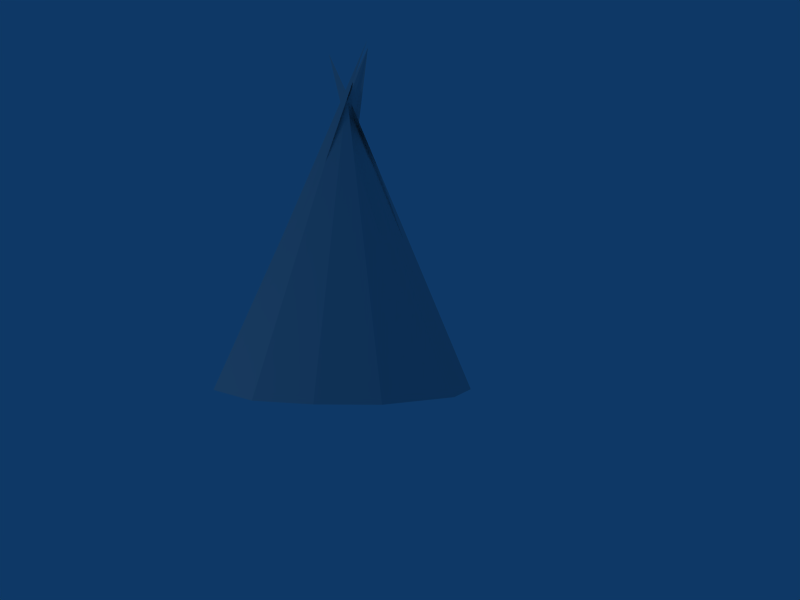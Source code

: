 # Source: tipi3_1.blend  (saved by Blender 2.42.0; exported with 4.5.12 LTS)
import bpy
from mathutils import Matrix  # noqa: F401  (used for matrix-valued properties, if any)

bpy.ops.wm.read_factory_settings(use_empty=True)
scene = bpy.context.scene
scene.name = 'Scene'

# ---- collections
col_collection_1 = bpy.data.collections.new('Collection 1'); scene.collection.children.link(col_collection_1)
col_group_001 = bpy.data.collections.new('Group.001')  # instanced only; not linked into the scene

# ---- materials (node trees are filled in below, after node groups)
mat_material = bpy.data.materials.new('Material')
mat_material.alpha_threshold = 0.0
mat_material.preview_render_type = 'FLAT'
mat_material.roughness = 0.5
mat_material.line_color = (0.0, 0.0, 0.0, 1.0)

# ---- material node trees

# ---- world
world_world = bpy.data.worlds.new('World'); scene.world = world_world
world_world.color = (0.05656, 0.2208, 0.4)
world_world.use_sun_shadow = False
world_world.sun_shadow_jitter_overblur = 0.0
world_world.cycles.sampling_method = 'MANUAL'
world_world.cycles.sample_map_resolution = 256

# ---- cameras
cam_camera = bpy.data.cameras.new('Camera')
cam_camera.passepartout_alpha = 0.2
cam_camera.clip_end = 100.0
cam_camera.lens = 35.0
cam_camera.ortho_scale = 7.314
cam_camera.show_passepartout = False
cam_camera.show_safe_areas = True
cam_camera.dof.focus_distance = 0.0
cam_camera.dof.aperture_fstop = 128.0

# ---- lights
light_spot = bpy.data.lights.new('Spot', 'POINT')
light_spot.transmission_factor = 0.0
light_spot.cutoff_distance = 30.0
light_spot.energy = 100.0
light_spot.shadow_buffer_clip_start = 1.001
light_spot.shadow_soft_size = 1.0
light_spot.shadow_maximum_resolution = 0.006
light_spot.use_absolute_resolution = True
light_spot.cycles.use_multiple_importance_sampling = False

# ---- meshes
me_grid = bpy.data.meshes.new('Grid')
me_grid.from_pydata([(-0.4672, -0.00265, -1.016), (0.03593, -0.0002104, -1.105), (0.5322, 0.00227, -0.9832), (1.016, 0.004825, -0.4672), (-0.01253, 2.55, -0.000893), (-0.9832, -0.005015, -0.5322), (-1.091, -0.005376, -0.04867), (1.085, 0.005341, 0.03528), (0.9832, 0.005015, 0.5322), (-1.016, -0.004825, 0.4672), (-0.5322, -0.00227, 0.9832), (-0.002589, 0.9987, 0.6077), (0.4672, 0.00265, 1.016), (-0.2157, -0.00143, -1.06), (0.2841, 0.00103, -1.044), (0.2599, 1.276, -0.4921), (0.5016, 1.278, -0.2341), (-1.037, -0.005196, -0.2905), (1.05, 0.005083, -0.216), (1.034, 0.005178, 0.2838), (-1.053, -0.0051, 0.2093), (-0.2674, 0.4982, 0.7955), (0.2323, 0.5007, 0.8117), (0.2274, 1.277, 0.5074), (-0.009183, 1.28, 0.569), (-0.2724, 1.274, 0.4912), (-0.5141, 1.273, 0.2332), (0.4853, 1.278, 0.2657), (0.5363, 1.278, 0.01719), (-0.5519, 1.273, -0.02478), (-0.4979, 1.273, -0.2666), (-0.2399, 1.274, -0.5083), (0.0117, 1.275, -0.5529), (0.7252, 0.003833, 0.774), (-0.774, -0.003547, 0.7252), (-0.7252, -0.003833, -0.774), (0.774, 0.003547, -0.7252), (-0.2682, 2.961, 0.209), (0.2445, 1.914, -0.1175), (-0.07894, 3.016, -0.164), (-0.01085, 1.915, 0.2841), (-0.1425, 1.912, 0.2451), (0.1257, 2.896, -0.2054), (0.2364, 1.914, 0.1324), (0.2619, 1.914, 0.008151), (-0.2822, 1.911, -0.01284), (-0.2552, 1.912, -0.1337), (-0.1262, 1.912, -0.2546), (-0.0004124, 1.913, -0.2769), (0.1358, 1.276, -0.5225), (-0.1141, 1.274, -0.5306), (-0.5249, 1.273, -0.1457), (0.5189, 1.278, -0.1084), (0.5108, 1.278, 0.1414), (-0.533, 1.273, 0.1042), (-0.1408, 1.277, 0.5301), (0.1091, 1.278, 0.5382), (0.3563, 1.277, 0.3865), (-0.3932, 1.273, 0.3622), (-0.3689, 1.273, -0.3874), (0.3807, 1.277, -0.3631)], [], [(15, 2, 14), (32, 14, 1), (32, 1, 13), (13, 0, 31), (6, 29, 17), (17, 30, 5), (18, 3, 16), (7, 18, 28), (19, 7, 28), (8, 19, 27), (9, 26, 20), (20, 29, 6), (11, 24, 21), (21, 25, 10), (12, 23, 22), (22, 24, 11), (33, 8, 27), (12, 33, 23), (10, 25, 34), (34, 26, 9), (31, 0, 35), (30, 35, 5), (36, 2, 15), (3, 36, 16), (32, 49, 14), (49, 15, 14), (48, 4, 37), (37, 49, 48), (32, 48, 49), (49, 37, 15), (31, 50, 13), (50, 32, 13), (47, 4, 48), (48, 50, 47), (31, 47, 50), (50, 48, 32), (51, 29, 45), (45, 46, 51), (30, 51, 46), (46, 45, 4), (29, 51, 17), (51, 30, 17), (16, 52, 18), (52, 28, 18), (44, 28, 52), (52, 38, 44), (4, 44, 38), (38, 52, 16), (28, 53, 19), (53, 27, 19), (43, 27, 53), (53, 44, 43), (4, 43, 44), (44, 53, 28), (54, 26, 42), (42, 45, 54), (29, 54, 45), (45, 42, 4), (26, 54, 20), (54, 29, 20), (55, 24, 40), (40, 41, 55), (25, 55, 41), (41, 40, 4), (24, 55, 21), (55, 25, 21), (56, 23, 39), (39, 40, 56), (24, 56, 40), (40, 39, 4), (23, 56, 22), (56, 24, 22), (27, 57, 33), (57, 23, 33), (39, 23, 57), (57, 43, 39), (4, 39, 43), (43, 57, 27), (58, 25, 41), (41, 42, 58), (26, 58, 42), (42, 41, 4), (25, 58, 34), (58, 26, 34), (30, 59, 35), (59, 31, 35), (46, 4, 47), (47, 59, 46), (30, 46, 59), (59, 47, 31), (15, 60, 36), (60, 16, 36), (38, 16, 60), (60, 37, 38), (4, 38, 37), (37, 60, 15)])
_uv = me_grid.uv_layers.new(name='UVMap')
_uv.uv.foreach_set('vector', [0.482, 0.3817, 0.4068, 0.02672, 0.4722, 0.01304, 0.5387, 0.3841, 0.4722, 0.01304, 0.541, 0.0, 0.3464, 0.8133, 0.224, 1.0, 0.1916, 0.9748, 0.1916, 0.9748, 0.1592, 0.9494, 0.3157, 0.7873, 0.0523, 0.7873, 0.2666, 0.703, 0.06992, 0.8238, 0.06992, 0.8238, 0.2821, 0.7411, 0.08725, 0.8601, 0.1967, 0.1378, 0.2441, 0.09861, 0.4081, 0.3993, 0.1513, 0.176, 0.1967, 0.1378, 0.3607, 0.4244, 0.112, 0.2191, 0.1513, 0.176, 0.3607, 0.4244, 0.07412, 0.2614, 0.112, 0.2191, 0.3203, 0.4558, 0.02605, 0.7057, 0.2552, 0.6622, 0.03927, 0.7466, 0.03927, 0.7466, 0.2666, 0.703, 0.0523, 0.7873, 0.211, 0.5436, 0.2643, 0.5556, 0.1153, 0.568, 0.1153, 0.568, 0.2541, 0.604, 0.01756, 0.5879, 0.0, 0.3977, 0.2808, 0.5115, 0.1065, 0.4721, 0.1065, 0.4721, 0.2643, 0.5556, 0.211, 0.5436, 0.03613, 0.3301, 0.07412, 0.2614, 0.3203, 0.4558, 0.0, 0.3977, 0.03613, 0.3301, 0.2808, 0.5115, 0.01756, 0.5879, 0.2541, 0.604, 0.0219, 0.6472, 0.0219, 0.6472, 0.2552, 0.6622, 0.02605, 0.7057, 0.3157, 0.7873, 0.1592, 0.9494, 0.1234, 0.9049, 0.2821, 0.7411, 0.1234, 0.9049, 0.08725, 0.8601, 0.3234, 0.06269, 0.4068, 0.02672, 0.482, 0.3817, 0.2441, 0.09861, 0.3234, 0.06269, 0.4081, 0.3993, 0.5387, 0.3841, 0.5077, 0.3832, 0.4722, 0.01304, 0.5077, 0.3832, 0.482, 0.3817, 0.4722, 0.01304, 0.4958, 0.5287, 0.4902, 0.665, 0.4915, 0.7591, 0.4915, 0.7591, 0.5077, 0.3832, 0.4958, 0.5287, 0.5387, 0.3841, 0.4958, 0.5287, 0.5077, 0.3832, 0.5077, 0.3832, 0.4915, 0.7591, 0.482, 0.3817, 0.3157, 0.7873, 0.3311, 0.8004, 0.1916, 0.9748, 0.3311, 0.8004, 0.3464, 0.8133, 0.1916, 0.9748, 0.3973, 0.7149, 0.4902, 0.665, 0.4101, 0.7296, 0.4101, 0.7296, 0.3311, 0.8004, 0.3973, 0.7149, 0.3157, 0.7873, 0.3973, 0.7149, 0.3311, 0.8004, 0.3311, 0.8004, 0.4101, 0.7296, 0.3464, 0.8133, 0.2744, 0.7221, 0.2666, 0.703, 0.3793, 0.6696, 0.3793, 0.6696, 0.3843, 0.69, 0.2744, 0.7221, 0.2821, 0.7411, 0.2744, 0.7221, 0.3843, 0.69, 0.3843, 0.69, 0.3793, 0.6696, 0.4902, 0.665, 0.2666, 0.703, 0.2744, 0.7221, 0.06992, 0.8238, 0.2744, 0.7221, 0.2821, 0.7411, 0.06992, 0.8238, 0.4081, 0.3993, 0.384, 0.4118, 0.1967, 0.1378, 0.384, 0.4118, 0.3607, 0.4244, 0.1967, 0.1378, 0.4275, 0.5485, 0.3607, 0.4244, 0.384, 0.4118, 0.384, 0.4118, 0.4523, 0.5353, 0.4275, 0.5485, 0.4902, 0.665, 0.4275, 0.5485, 0.4523, 0.5353, 0.4523, 0.5353, 0.384, 0.4118, 0.4081, 0.3993, 0.3607, 0.4244, 0.34, 0.4402, 0.112, 0.2191, 0.34, 0.4402, 0.3203, 0.4558, 0.112, 0.2191, 0.4044, 0.5648, 0.3203, 0.4558, 0.34, 0.4402, 0.34, 0.4402, 0.4275, 0.5485, 0.4044, 0.5648, 0.4902, 0.665, 0.4044, 0.5648, 0.4275, 0.5485, 0.4275, 0.5485, 0.34, 0.4402, 0.3607, 0.4244, 0.2613, 0.6816, 0.2552, 0.6622, 0.5535, 0.6627, 0.5535, 0.6627, 0.3793, 0.6696, 0.2613, 0.6816, 0.2666, 0.703, 0.2613, 0.6816, 0.3793, 0.6696, 0.3793, 0.6696, 0.5535, 0.6627, 0.4902, 0.665, 0.2552, 0.6622, 0.2613, 0.6816, 0.03927, 0.7466, 0.2613, 0.6816, 0.2666, 0.703, 0.03927, 0.7466, 0.2591, 0.5802, 0.2643, 0.5556, 0.38, 0.6067, 0.38, 0.6067, 0.3722, 0.6309, 0.2591, 0.5802, 0.2541, 0.604, 0.2591, 0.5802, 0.3722, 0.6309, 0.3722, 0.6309, 0.38, 0.6067, 0.4902, 0.665, 0.2643, 0.5556, 0.2591, 0.5802, 0.1153, 0.568, 0.2591, 0.5802, 0.2541, 0.604, 0.1153, 0.568, 0.2731, 0.5326, 0.2808, 0.5115, 0.5577, 0.7288, 0.5577, 0.7288, 0.38, 0.6067, 0.2731, 0.5326, 0.2643, 0.5556, 0.2731, 0.5326, 0.38, 0.6067, 0.38, 0.6067, 0.5577, 0.7288, 0.4902, 0.665, 0.2808, 0.5115, 0.2731, 0.5326, 0.1065, 0.4721, 0.2731, 0.5326, 0.2643, 0.5556, 0.1065, 0.4721, 0.3203, 0.4558, 0.2999, 0.4839, 0.03613, 0.3301, 0.2999, 0.4839, 0.2808, 0.5115, 0.03613, 0.3301, 0.5577, 0.7288, 0.2808, 0.5115, 0.2999, 0.4839, 0.2999, 0.4839, 0.4044, 0.5648, 0.5577, 0.7288, 0.4902, 0.665, 0.5577, 0.7288, 0.4044, 0.5648, 0.4044, 0.5648, 0.2999, 0.4839, 0.3203, 0.4558, 0.2547, 0.6342, 0.2541, 0.604, 0.3722, 0.6309, 0.3722, 0.6309, 0.5535, 0.6627, 0.2547, 0.6342, 0.2552, 0.6622, 0.2547, 0.6342, 0.5535, 0.6627, 0.5535, 0.6627, 0.3722, 0.6309, 0.4902, 0.665, 0.2541, 0.604, 0.2547, 0.6342, 0.0219, 0.6472, 0.2547, 0.6342, 0.2552, 0.6622, 0.0219, 0.6472, 0.2821, 0.7411, 0.299, 0.7644, 0.1234, 0.9049, 0.299, 0.7644, 0.3157, 0.7873, 0.1234, 0.9049, 0.3843, 0.69, 0.4902, 0.665, 0.3973, 0.7149, 0.3973, 0.7149, 0.299, 0.7644, 0.3843, 0.69, 0.2821, 0.7411, 0.3843, 0.69, 0.299, 0.7644, 0.299, 0.7644, 0.3973, 0.7149, 0.3157, 0.7873, 0.482, 0.3817, 0.4464, 0.3909, 0.3234, 0.06269, 0.4464, 0.3909, 0.4081, 0.3993, 0.3234, 0.06269, 0.4523, 0.5353, 0.4081, 0.3993, 0.4464, 0.3909, 0.4464, 0.3909, 0.4915, 0.7591, 0.4523, 0.5353, 0.4902, 0.665, 0.4523, 0.5353, 0.4915, 0.7591, 0.4915, 0.7591, 0.4464, 0.3909, 0.482, 0.3817])
_ca = me_grid.color_attributes.new('Col', 'BYTE_COLOR', 'CORNER')
_ca.data.foreach_set('color', [1.0, 1.0, 1.0, 1.0, 1.0, 1.0, 1.0, 1.0, 1.0, 1.0, 1.0, 1.0, 1.0, 1.0, 1.0, 1.0, 1.0, 1.0, 1.0, 1.0, 1.0, 1.0, 1.0, 1.0, 1.0, 1.0, 1.0, 1.0, 1.0, 1.0, 1.0, 1.0, 1.0, 1.0, 1.0, 1.0, 1.0, 1.0, 1.0, 1.0, 1.0, 1.0, 1.0, 1.0, 1.0, 1.0, 1.0, 1.0, 1.0, 1.0, 1.0, 1.0, 1.0, 1.0, 1.0, 1.0, 1.0, 1.0, 1.0, 1.0, 1.0, 1.0, 1.0, 1.0, 1.0, 1.0, 1.0, 1.0, 1.0, 1.0, 1.0, 1.0, 1.0, 1.0, 1.0, 1.0, 1.0, 1.0, 1.0, 1.0, 1.0, 1.0, 1.0, 1.0, 1.0, 1.0, 1.0, 1.0, 1.0, 1.0, 1.0, 1.0, 1.0, 1.0, 1.0, 1.0, 1.0, 1.0, 1.0, 1.0, 1.0, 1.0, 1.0, 1.0, 1.0, 1.0, 1.0, 1.0, 1.0, 1.0, 1.0, 1.0, 1.0, 1.0, 1.0, 1.0, 1.0, 1.0, 1.0, 1.0, 1.0, 1.0, 1.0, 1.0, 1.0, 1.0, 1.0, 1.0, 1.0, 1.0, 1.0, 1.0, 1.0, 1.0, 1.0, 1.0, 1.0, 1.0, 1.0, 1.0, 1.0, 1.0, 1.0, 1.0, 1.0, 1.0, 1.0, 1.0, 1.0, 1.0, 1.0, 1.0, 1.0, 1.0, 1.0, 1.0, 1.0, 1.0, 1.0, 1.0, 1.0, 1.0, 1.0, 1.0, 1.0, 1.0, 1.0, 1.0, 1.0, 1.0, 1.0, 1.0, 1.0, 1.0, 1.0, 1.0, 1.0, 1.0, 1.0, 1.0, 1.0, 1.0, 1.0, 1.0, 1.0, 1.0, 1.0, 1.0, 1.0, 1.0, 1.0, 1.0, 1.0, 1.0, 1.0, 1.0, 1.0, 1.0, 1.0, 1.0, 1.0, 1.0, 1.0, 1.0, 1.0, 1.0, 1.0, 1.0, 1.0, 1.0, 1.0, 1.0, 1.0, 1.0, 1.0, 1.0, 1.0, 1.0, 1.0, 1.0, 1.0, 1.0, 1.0, 1.0, 1.0, 1.0, 1.0, 1.0, 1.0, 1.0, 1.0, 1.0, 1.0, 1.0, 1.0, 1.0, 1.0, 1.0, 1.0, 1.0, 1.0, 1.0, 1.0, 1.0, 1.0, 1.0, 1.0, 1.0, 1.0, 1.0, 1.0, 1.0, 1.0, 1.0, 1.0, 1.0, 1.0, 1.0, 1.0, 1.0, 1.0, 1.0, 1.0, 1.0, 1.0, 1.0, 1.0, 1.0, 1.0, 1.0, 1.0, 1.0, 1.0, 1.0, 1.0, 1.0, 1.0, 1.0, 1.0, 1.0, 1.0, 1.0, 1.0, 1.0, 1.0, 1.0, 1.0, 1.0, 1.0, 1.0, 1.0, 1.0, 1.0, 1.0, 1.0, 1.0, 1.0, 1.0, 1.0, 1.0, 1.0, 1.0, 1.0, 1.0, 1.0, 1.0, 1.0, 1.0, 1.0, 1.0, 1.0, 1.0, 1.0, 1.0, 1.0, 1.0, 1.0, 1.0, 1.0, 1.0, 1.0, 1.0, 1.0, 1.0, 1.0, 1.0, 1.0, 1.0, 1.0, 1.0, 1.0, 1.0, 1.0, 1.0, 1.0, 1.0, 1.0, 1.0, 1.0, 1.0, 1.0, 1.0, 1.0, 1.0, 1.0, 1.0, 1.0, 1.0, 1.0, 1.0, 1.0, 1.0, 1.0, 1.0, 1.0, 1.0, 1.0, 1.0, 1.0, 1.0, 1.0, 1.0, 1.0, 1.0, 1.0, 1.0, 1.0, 1.0, 1.0, 1.0, 1.0, 1.0, 1.0, 1.0, 1.0, 1.0, 1.0, 1.0, 1.0, 1.0, 1.0, 1.0, 1.0, 1.0, 1.0, 1.0, 1.0, 1.0, 1.0, 1.0, 1.0, 1.0, 1.0, 1.0, 1.0, 1.0, 1.0, 1.0, 1.0, 1.0, 1.0, 1.0, 1.0, 1.0, 1.0, 1.0, 1.0, 1.0, 1.0, 1.0, 1.0, 1.0, 1.0, 1.0, 1.0, 1.0, 1.0, 1.0, 1.0, 1.0, 1.0, 1.0, 1.0, 1.0, 1.0, 1.0, 1.0, 1.0, 1.0, 1.0, 1.0, 1.0, 1.0, 1.0, 1.0, 1.0, 1.0, 1.0, 1.0, 1.0, 1.0, 1.0, 1.0, 1.0, 1.0, 1.0, 1.0, 1.0, 1.0, 1.0, 1.0, 1.0, 1.0, 1.0, 1.0, 1.0, 1.0, 1.0, 1.0, 1.0, 1.0, 1.0, 1.0, 1.0, 1.0, 1.0, 1.0, 1.0, 1.0, 1.0, 1.0, 1.0, 1.0, 1.0, 1.0, 1.0, 1.0, 1.0, 1.0, 1.0, 1.0, 1.0, 1.0, 1.0, 1.0, 1.0, 1.0, 1.0, 1.0, 1.0, 1.0, 1.0, 1.0, 1.0, 1.0, 1.0, 1.0, 1.0, 1.0, 1.0, 1.0, 1.0, 1.0, 1.0, 1.0, 1.0, 1.0, 1.0, 1.0, 1.0, 1.0, 1.0, 1.0, 1.0, 1.0, 1.0, 1.0, 1.0, 1.0, 1.0, 1.0, 1.0, 1.0, 1.0, 1.0, 1.0, 1.0, 1.0, 1.0, 1.0, 1.0, 1.0, 1.0, 1.0, 1.0, 1.0, 1.0, 1.0, 1.0, 1.0, 1.0, 1.0, 1.0, 1.0, 1.0, 1.0, 1.0, 1.0, 1.0, 1.0, 1.0, 1.0, 1.0, 1.0, 1.0, 1.0, 1.0, 1.0, 1.0, 1.0, 1.0, 1.0, 1.0, 1.0, 1.0, 1.0, 1.0, 1.0, 1.0, 1.0, 1.0, 1.0, 1.0, 1.0, 1.0, 1.0, 1.0, 1.0, 1.0, 1.0, 1.0, 1.0, 1.0, 1.0, 1.0, 1.0, 1.0, 1.0, 1.0, 1.0, 1.0, 1.0, 1.0, 1.0, 1.0, 1.0, 1.0, 1.0, 1.0, 1.0, 1.0, 1.0, 1.0, 1.0, 1.0, 1.0, 1.0, 1.0, 1.0, 1.0, 1.0, 1.0, 1.0, 1.0, 1.0, 1.0, 1.0, 1.0, 1.0, 1.0, 1.0, 1.0, 1.0, 1.0, 1.0, 1.0, 1.0, 1.0, 1.0, 1.0, 1.0, 1.0, 1.0, 1.0, 1.0, 1.0, 1.0, 1.0, 1.0, 1.0, 1.0, 1.0, 1.0, 1.0, 1.0, 1.0, 1.0, 1.0, 1.0, 1.0, 1.0, 1.0, 1.0, 1.0, 1.0, 1.0, 1.0, 1.0, 1.0, 1.0, 1.0, 1.0, 1.0, 1.0, 1.0, 1.0, 1.0, 1.0, 1.0, 1.0, 1.0, 1.0, 1.0, 1.0, 1.0, 1.0, 1.0, 1.0, 1.0, 1.0, 1.0, 1.0, 1.0, 1.0, 1.0, 1.0, 1.0, 1.0, 1.0, 1.0, 1.0, 1.0, 1.0, 1.0, 1.0, 1.0, 1.0, 1.0, 1.0, 1.0, 1.0, 1.0, 1.0, 1.0, 1.0, 1.0, 1.0, 1.0, 1.0, 1.0, 1.0, 1.0, 1.0, 1.0, 1.0, 1.0, 1.0, 1.0, 1.0, 1.0, 1.0, 1.0, 1.0, 1.0, 1.0, 1.0, 1.0, 1.0, 1.0, 1.0, 1.0, 1.0, 1.0, 1.0, 1.0, 1.0, 1.0, 1.0, 1.0, 1.0, 1.0, 1.0, 1.0, 1.0, 1.0, 1.0, 1.0, 1.0, 1.0, 1.0, 1.0, 1.0, 1.0, 1.0, 1.0, 1.0, 1.0, 1.0, 1.0, 1.0, 1.0, 1.0, 1.0, 1.0, 1.0, 1.0, 1.0, 1.0, 1.0, 1.0, 1.0, 1.0, 1.0, 1.0, 1.0, 1.0, 1.0, 1.0, 1.0, 1.0, 1.0, 1.0, 1.0, 1.0, 1.0, 1.0, 1.0, 1.0, 1.0, 1.0, 1.0, 1.0, 1.0, 1.0, 1.0, 1.0, 1.0, 1.0, 1.0, 1.0, 1.0, 1.0, 1.0, 1.0, 1.0, 1.0, 1.0, 1.0, 1.0, 1.0, 1.0, 1.0, 1.0, 1.0, 1.0, 1.0, 1.0, 1.0, 1.0, 1.0, 1.0, 1.0, 1.0, 1.0, 1.0, 1.0, 1.0, 1.0, 1.0, 1.0, 1.0, 1.0, 1.0, 1.0, 1.0, 1.0, 1.0, 1.0, 1.0, 1.0, 1.0, 1.0, 1.0, 1.0, 1.0, 1.0, 1.0, 1.0, 1.0, 1.0, 1.0, 1.0, 1.0, 1.0, 1.0, 1.0, 1.0, 1.0, 1.0, 1.0, 1.0, 1.0, 1.0, 1.0, 1.0, 1.0, 1.0, 1.0, 1.0, 1.0, 1.0, 1.0, 1.0, 1.0, 1.0, 1.0, 1.0, 1.0, 1.0, 1.0, 1.0, 1.0, 1.0, 1.0, 1.0, 1.0, 1.0, 1.0, 1.0, 1.0, 1.0, 1.0, 1.0, 1.0, 1.0, 1.0, 1.0, 1.0, 1.0, 1.0, 1.0, 1.0, 1.0, 1.0, 1.0, 1.0, 1.0, 1.0, 1.0, 1.0, 1.0, 1.0, 1.0, 1.0, 1.0, 1.0, 1.0, 1.0, 1.0, 1.0, 1.0, 1.0, 1.0, 1.0, 1.0, 1.0, 1.0, 1.0, 1.0, 1.0, 1.0, 1.0, 1.0, 1.0, 1.0, 1.0, 1.0, 1.0, 1.0, 1.0, 1.0, 1.0, 1.0, 1.0, 1.0, 1.0, 1.0, 1.0, 1.0, 1.0, 1.0, 1.0, 1.0, 1.0, 1.0, 1.0, 1.0, 1.0, 1.0, 1.0, 1.0, 1.0, 1.0, 1.0, 1.0, 1.0, 1.0, 1.0, 1.0, 1.0, 1.0, 1.0, 1.0, 1.0, 1.0, 1.0, 1.0, 1.0, 1.0, 1.0, 1.0, 1.0, 1.0, 1.0, 1.0, 1.0, 1.0, 1.0, 1.0, 1.0, 1.0, 1.0, 1.0, 1.0, 1.0, 1.0, 1.0, 1.0, 1.0, 1.0, 1.0, 1.0, 1.0, 1.0, 1.0, 1.0, 1.0, 1.0, 1.0, 1.0, 1.0, 1.0, 1.0, 1.0, 1.0, 1.0, 1.0, 1.0, 1.0, 1.0, 1.0, 1.0, 1.0, 1.0, 1.0, 1.0, 1.0, 1.0, 1.0, 1.0, 1.0, 1.0, 1.0, 1.0, 1.0, 1.0, 1.0, 1.0, 1.0, 1.0, 1.0, 1.0, 1.0, 1.0, 1.0, 1.0, 1.0, 1.0, 1.0, 1.0, 1.0, 1.0, 1.0, 1.0, 1.0, 1.0, 1.0, 1.0, 1.0, 1.0, 1.0, 1.0, 1.0, 1.0, 1.0, 1.0, 1.0, 1.0, 1.0, 1.0, 1.0, 1.0, 1.0, 1.0, 1.0, 1.0, 1.0, 1.0, 1.0, 1.0, 1.0, 1.0, 1.0, 1.0, 1.0, 1.0, 1.0, 1.0, 1.0, 1.0, 1.0, 1.0, 1.0, 1.0, 1.0, 1.0, 1.0, 1.0, 1.0, 1.0, 1.0, 1.0, 1.0, 1.0, 1.0, 1.0, 1.0, 1.0, 1.0, 1.0, 1.0, 1.0, 1.0, 1.0, 1.0, 1.0, 1.0, 1.0, 1.0, 1.0, 1.0, 1.0, 1.0, 1.0, 1.0, 1.0, 1.0, 1.0, 1.0, 1.0, 1.0, 1.0, 1.0, 1.0, 1.0, 1.0, 1.0, 1.0, 1.0, 1.0, 1.0, 1.0, 1.0, 1.0, 1.0, 1.0, 1.0, 1.0, 1.0, 1.0, 1.0, 1.0])
me_grid.materials.append(mat_material)
me_grid.use_remesh_preserve_volume = False
me_grid.use_remesh_preserve_attributes = False
me_grid.use_mirror_vertex_groups = False
me_grid.update()

# ---- objects
ob_empty = bpy.data.objects.new('Empty', None)
ob_grid = bpy.data.objects.new('Grid', me_grid)
ob_lamp = bpy.data.objects.new('Lamp', light_spot)
ob_camera = bpy.data.objects.new('Camera', cam_camera)

# ---- transforms, parenting, visibility, modifiers, constraints
ob_empty.location = (0.01769, -0.03254, 0.002462)
ob_empty.rotation_euler = (0.006513, 0.005892, -0.001146)
ob_empty.lock_rotations_4d = False
ob_empty.empty_display_type = 'ARROWS'
ob_empty.empty_image_offset = (0.0, 0.0)
ob_empty.color = (0.0, 0.0, 0.0, 1.0)
ob_empty.show_instancer_for_render = False
ob_empty.instance_type = 'COLLECTION'
ob_empty.lineart.crease_threshold = 0.0
ob_grid.location = (0.0, 0.0, 0.0)
ob_grid.lock_rotations_4d = False
ob_grid.empty_display_type = 'ARROWS'
ob_grid.color = (0.0, 0.0, 0.0, 1.0)
ob_grid.lineart.crease_threshold = 0.0
ob_lamp.location = (4.076, 1.005, 5.904)
ob_lamp.rotation_euler = (0.1026, -0.1021, 0.2584)
ob_lamp.lock_rotations_4d = False
ob_lamp.empty_display_type = 'ARROWS'
ob_lamp.color = (0.0, 0.0, 0.0, 0.0)
ob_lamp.lineart.crease_threshold = 0.0
ob_camera.location = (6.704, 0.9317, -1.202)
ob_camera.rotation_euler = (-0.1108, 1.678, -0.08514)
ob_camera.lock_rotations_4d = False
ob_camera.empty_display_type = 'ARROWS'
ob_camera.color = (0.0, 0.0, 0.0, 0.0)
ob_camera.display_type = 'WIRE'
ob_camera.lineart.crease_threshold = 0.0
ob_empty.instance_collection = col_group_001

# ---- collection membership
col_collection_1.objects.link(ob_empty)
col_collection_1.objects.link(ob_grid)
col_collection_1.objects.link(ob_lamp)
col_collection_1.objects.link(ob_camera)

# ---- scene / render settings (as saved in the file)
scene.camera = ob_camera
scene.frame_start = 1; scene.frame_end = 250; scene.frame_set(1)
scene.render.engine = 'BLENDER_EEVEE_NEXT'
scene.render.image_settings.file_format = 'JPEG'
scene.render.image_settings.color_mode = 'RGB'
scene.render.image_settings.compression = 90
scene.render.resolution_x = 800
scene.render.resolution_y = 600
scene.render.pixel_aspect_x = 100.0
scene.render.pixel_aspect_y = 100.0
scene.render.fps = 25
scene.render.dither_intensity = 0.0
scene.render.use_compositing = False
scene.render.use_sequencer = False
scene.render.bake_bias = 0.0
scene.render.use_stamp_time = False
scene.render.use_stamp_date = False
scene.render.use_stamp_frame = False
scene.render.use_stamp_camera = False
scene.render.use_stamp_scene = False
scene.render.use_stamp_filename = False
scene.render.use_stamp_render_time = False
scene.render.stamp_font_size = 0
scene.cycles.use_denoising = False
scene.cycles.samples = 10
scene.cycles.sampling_pattern = 'TABULATED_SOBOL'
scene.cycles.light_sampling_threshold = 0.0
scene.cycles.use_adaptive_sampling = False
scene.cycles.use_light_tree = False
scene.cycles.blur_glossy = 0.0
scene.cycles.volume_bounces = 1
scene.cycles.pixel_filter_type = 'GAUSSIAN'
scene.cycles.sample_clamp_indirect = 0.0
scene.view_settings.view_transform = 'Raw'
bpy.context.view_layer.update()
